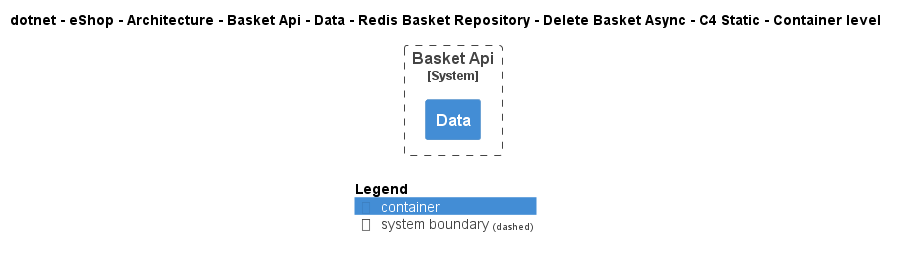

The diagram above was rendered by PlantUML. Its source (embedded in the PNG):
@startuml
!include ..\..\..\..\..\..\..\..\..\..\..\.c4s\C4_Container.puml

AddElementTag("c4interflow:lifecycle:new", $bgColor=green, $fontColor=#ffffff, $borderColor=green, $shadowing="False")
AddElementTag("c4interflow:lifecycle:changed", $bgColor=orange, $fontColor=#ffffff, $borderColor=orange, $shadowing="False")
AddElementTag("c4interflow:lifecycle:removed", $bgColor=red, $fontColor=#ffffff, $borderColor=red, $shadowing="False")

AddRelTag("c4interflow:lifecycle:new", $textColor=green, $lineColor=green)
AddRelTag("c4interflow:lifecycle:changed", $textColor=orange, $lineColor=orange)
AddRelTag("c4interflow:lifecycle:removed", $textColor=red, $lineColor=red)

SHOW_PERSON_PORTRAIT()
LAYOUT_TOP_DOWN()

skinparam linetype polyline

title dotnet - eShop - Architecture - Basket Api - Data - Redis Basket Repository - Delete Basket Async - C4 Static - Container level


System_Boundary(dotnet.eShop.Architecture.SoftwareSystems.BasketApi, "Basket Api") {
    Container(dotnet.eShop.Architecture.SoftwareSystems.BasketApi.Containers.Data, "Data", "", "")
}



SHOW_LEGEND()
@enduml